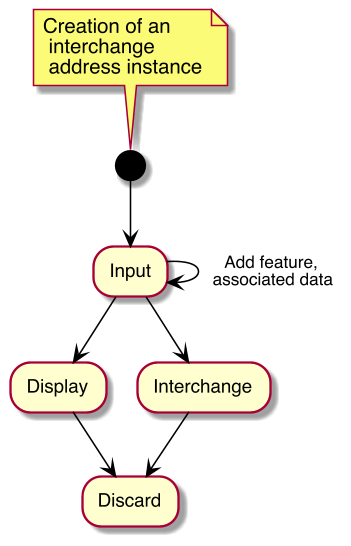

The diagram above was rendered by PlantUML. Its source (embedded in the PNG):
@startuml
skinparam Dpi 150
skinparam Monochrome false
hide circle
/' skinparam CircledCharacterRadius 0 '/
/' skinparam CircledCharacterFontSize 0 '/
skinparam Default {
  TextAlignment center
  FontName Helvetica
}
skinparam Class {
  AttributeIconSize 0
  BackgroundColor White
  ArrowColor Black
  BorderColor Black
  FontStyle bold
  StereotypeFontSize 10
}
skinparam Rectangle {
  BackgroundColor White
  ArrowColor Black
  BorderColor Black
  FontStyle bold
  FontSize 11
  StereotypeFontSize 10
}
skinparam Object {
  BackgroundColor White
  ArrowColor Black
  BorderColor Black
  FontStyle bold
  FontSize 11
  StereotypeFontSize 10
}

skinparam Entity {
  StereotypeFontSize 10
}
'******* STATES RELATIONS *********************************************
note top: Creation of an\n interchange\n address instance
(*) --> "Input"
--> "Display"
"Input" --> "Interchange"
"Interchange" --> "Discard"
"Display" --> "Discard"
"Input" -->[Add feature,\n associated data] "Input"
@enduml